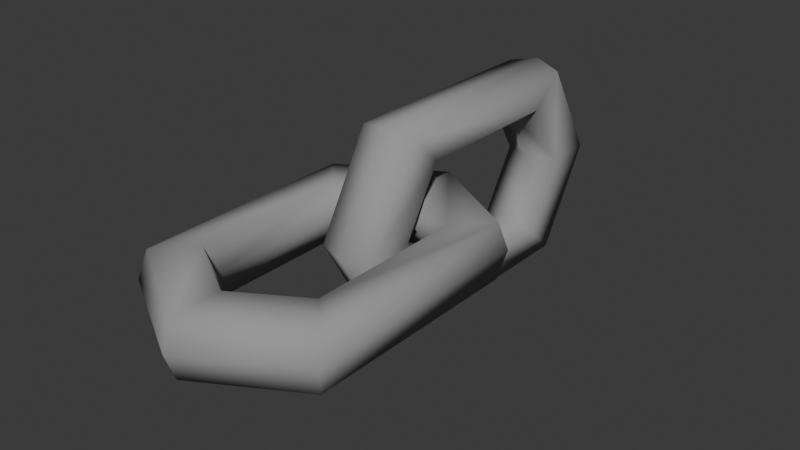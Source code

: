 # Source: Chain.blend  (saved by Blender 5.1.30; exported with 4.5.12 LTS)
import bpy
from mathutils import Matrix  # noqa: F401  (used for matrix-valued properties, if any)

bpy.ops.wm.read_factory_settings(use_empty=True)
scene = bpy.context.scene
scene.name = 'Scene'

# ---- collections
col_collection = bpy.data.collections.new('Collection'); scene.collection.children.link(col_collection)

# ---- materials (node trees are filled in below, after node groups)
mat_chain = bpy.data.materials.new('Chain')
mat_chain.roughness = 1.0

# ---- material node trees
mat_chain.use_nodes = True; mat_chain.node_tree.nodes.clear()
_N = mat_chain.node_tree.nodes; _L = mat_chain.node_tree.links
n0 = _N.new('ShaderNodeBsdfPrincipled'); n0.name = 'Principled BSDF'; n0.location = (0, 300)
n0.inputs[0].default_value = (0.335, 0.335, 0.335, 1.0)
n0.inputs[2].default_value = 1.0
n0.inputs[13].default_value = 0.0
n1 = _N.new('ShaderNodeOutputMaterial'); n1.name = 'Material Output'; n1.location = (280, 300)
_L.new(n0.outputs[0], n1.inputs[0])
n1.is_active_output = True

# ---- world
world_world = bpy.data.worlds.new('World'); scene.world = world_world
world_world.use_nodes = True; world_world.node_tree.nodes.clear()
_N = world_world.node_tree.nodes; _L = world_world.node_tree.links
n0 = _N.new('ShaderNodeOutputWorld'); n0.name = 'World Output'; n0.location = (200, 100)
n1 = _N.new('ShaderNodeBackground'); n1.name = 'Background'; n1.location = (-200, 100)
n1.inputs[0].default_value = (0.05088, 0.05088, 0.05088, 1.0)
_L.new(n1.outputs[0], n0.inputs[0])
n0.is_active_output = True
world_world.color = (0.05088, 0.05088, 0.05088)
world_world.sun_shadow_jitter_overblur = 0.0

# ---- meshes
me_circle = bpy.data.meshes.new('Circle')
me_circle.from_pydata([(-8.263e-08, 0.05, -0.1285), (-0.1732, 0.05, -0.02854), (-0.1732, 0.05, 0.3715), (-8.263e-08, 0.05, 0.4715), (0.1732, 0.05, 0.3715), (0.1732, 0.05, -0.02854), (-8.263e-08, 0.05, -0.04034), (-0.1174, 0.05, 0.03026), (-0.1174, 0.05, 0.3127), (-8.263e-08, 0.05, 0.3833), (0.1174, 0.05, 0.3127), (0.1174, 0.05, 0.03026), (-8.263e-08, -0.05, -0.1285), (-0.1732, -0.05, -0.02854), (-0.1732, -0.05, 0.3715), (-8.263e-08, -0.05, 0.4715), (0.1732, -0.05, 0.3715), (0.1732, -0.05, -0.02854), (-8.263e-08, -0.05, -0.04034), (-0.1174, -0.05, 0.03026), (-0.1174, -0.05, 0.3127), (-8.263e-08, -0.05, 0.3833), (0.1174, -0.05, 0.3127), (0.1174, -0.05, 0.03026), (-6.772e-08, -1.421e-08, 0.3643), (0.1068, -1.421e-08, 0.3), (-6.772e-08, -1.421e-08, -0.02136), (-0.1068, -1.421e-08, 0.04291), (0.1068, -1.421e-08, 0.04291), (-0.1068, -1.421e-08, 0.3), (-8.263e-08, -1.421e-08, -0.1475), (0.1841, -1.421e-08, -0.04115), (-8.263e-08, -1.421e-08, 0.4904), (-0.1841, -1.421e-08, 0.3841), (0.1841, -1.421e-08, 0.3841), (-0.1841, -1.421e-08, -0.04115), (-8.123e-09, 0.1841, -0.3841), (6.778e-09, -0.1841, 0.04115), (2.168e-08, 0.1841, 0.04115), (2.548e-08, 7.08e-08, 0.1475), (-2.302e-08, -0.1841, -0.3841), (-2.268e-08, 1.19e-07, -0.4904), (1.423e-08, 0.1068, -0.04291), (-1.557e-08, -0.1068, -0.3), (-6.726e-10, 0.1068, -0.3), (-1.316e-08, 9.453e-08, -0.3643), (6.778e-09, -0.1068, -0.04291), (1.595e-08, 6.541e-08, 0.02136), (-0.05, -0.1174, -0.3127), (-0.05, -0.1174, -0.03026), (-0.05, 8.141e-08, 0.04034), (-0.05, 0.1174, -0.03026), (-0.05, 0.1174, -0.3127), (-0.05, 1.112e-07, -0.3833), (-0.05, -0.1732, -0.3715), (-0.05, -0.1732, 0.02854), (-0.05, 7.396e-08, 0.1285), (-0.05, 0.1732, 0.02854), (-0.05, 0.1732, -0.3715), (-0.05, 1.187e-07, -0.4715), (0.05, -0.1174, -0.3127), (0.05, -0.1174, -0.03026), (0.05, 7.768e-08, 0.04034), (0.05, 0.1174, -0.03026), (0.05, 0.1174, -0.3127), (0.05, 1.075e-07, -0.3833), (0.05, -0.1732, -0.3715), (0.05, -0.1732, 0.02854), (0.05, 7.023e-08, 0.1285), (0.05, 0.1732, 0.02854), (0.05, 0.1732, -0.3715), (0.05, 1.149e-07, -0.4715)], [], [(5, 11, 10, 4), (3, 9, 8, 2), (1, 7, 6, 0), (0, 6, 11, 5), (4, 10, 9, 3), (2, 8, 7, 1), (17, 16, 22, 23), (15, 14, 20, 21), (13, 12, 18, 19), (12, 17, 23, 18), (16, 15, 21, 22), (14, 13, 19, 20), (30, 31, 17, 12), (32, 33, 14, 15), (24, 25, 22, 21), (26, 27, 19, 18), (34, 32, 15, 16), (25, 28, 23, 22), (35, 30, 12, 13), (27, 29, 20, 19), (31, 34, 16, 17), (28, 26, 18, 23), (33, 35, 13, 14), (29, 24, 21, 20), (8, 9, 24, 29), (11, 6, 26, 28), (7, 8, 29, 27), (10, 11, 28, 25), (6, 7, 27, 26), (9, 10, 25, 24), (2, 1, 35, 33), (5, 4, 34, 31), (1, 0, 30, 35), (4, 3, 32, 34), (3, 2, 33, 32), (0, 5, 31, 30), (71, 66, 40, 41), (68, 69, 38, 39), (67, 68, 39, 37), (70, 71, 41, 36), (66, 67, 37, 40), (69, 70, 36, 38), (62, 61, 46, 47), (65, 64, 44, 45), (61, 60, 43, 46), (64, 63, 42, 44), (60, 65, 45, 43), (63, 62, 47, 42), (42, 47, 50, 51), (38, 36, 58, 57), (43, 45, 53, 48), (40, 37, 55, 54), (44, 42, 51, 52), (36, 41, 59, 58), (46, 43, 48, 49), (37, 39, 56, 55), (45, 44, 52, 53), (47, 46, 49, 50), (39, 38, 57, 56), (41, 40, 54, 59), (57, 58, 52, 51), (55, 56, 50, 49), (59, 54, 48, 53), (58, 59, 53, 52), (56, 57, 51, 50), (54, 55, 49, 48), (69, 63, 64, 70), (67, 61, 62, 68), (71, 65, 60, 66), (70, 64, 65, 71), (68, 62, 63, 69), (66, 60, 61, 67)])
me_circle.polygons.foreach_set('use_smooth', [True] * 72)
_uv = me_circle.uv_layers.new(name='UVMap')
_uv.uv.foreach_set('vector', [0.03514, 0.135, 0.07973, 0.1836, 0.07974, 0.4034, 0.0351, 0.452, 0.178, 0.5376, 0.1781, 0.4613, 0.2765, 0.4036, 0.3212, 0.4522, 0.3211, 0.1353, 0.2765, 0.1838, 0.1781, 0.126, 0.1782, 0.04965, 0.1782, 0.04965, 0.1781, 0.126, 0.07973, 0.1836, 0.03514, 0.135, 0.0351, 0.452, 0.07974, 0.4034, 0.1781, 0.4613, 0.178, 0.5376, 0.3212, 0.4522, 0.2765, 0.4036, 0.2765, 0.1838, 0.3211, 0.1353, 0.1352, 0.6235, 0.4522, 0.6234, 0.4036, 0.668, 0.1838, 0.6681, 0.5376, 0.7665, 0.4521, 0.9094, 0.4035, 0.8648, 0.4613, 0.7664, 0.1352, 0.9094, 0.04965, 0.7664, 0.126, 0.7664, 0.1838, 0.8648, 0.04965, 0.7664, 0.1352, 0.6235, 0.1838, 0.6681, 0.126, 0.7664, 0.4522, 0.6234, 0.5376, 0.7665, 0.4613, 0.7664, 0.4036, 0.668, 0.4521, 0.9094, 0.1352, 0.9094, 0.1838, 0.8648, 0.4035, 0.8648, 0.000682, 0.7664, 0.1102, 0.5891, 0.1352, 0.6235, 0.04965, 0.7664, 0.5866, 0.7665, 0.4772, 0.9438, 0.4521, 0.9094, 0.5376, 0.7665, 0.4229, 0.7664, 0.3812, 0.6963, 0.4036, 0.668, 0.4613, 0.7664, 0.1642, 0.7664, 0.2059, 0.8365, 0.1838, 0.8648, 0.126, 0.7664, 0.4773, 0.5891, 0.5866, 0.7665, 0.5376, 0.7665, 0.4522, 0.6234, 0.3812, 0.6963, 0.2059, 0.6964, 0.1838, 0.6681, 0.4036, 0.668, 0.11, 0.9438, 0.000682, 0.7664, 0.04965, 0.7664, 0.1352, 0.9094, 0.2059, 0.8365, 0.3812, 0.8366, 0.4035, 0.8648, 0.1838, 0.8648, 0.1102, 0.5891, 0.4773, 0.5891, 0.4522, 0.6234, 0.1352, 0.6235, 0.2059, 0.6964, 0.1642, 0.7664, 0.126, 0.7664, 0.1838, 0.6681, 0.4772, 0.9438, 0.11, 0.9438, 0.1352, 0.9094, 0.4521, 0.9094, 0.3812, 0.8366, 0.4229, 0.7664, 0.4613, 0.7664, 0.4035, 0.8648, 0.2765, 0.4036, 0.1781, 0.4613, 0.1781, 0.4229, 0.2483, 0.3812, 0.07973, 0.1836, 0.1781, 0.126, 0.1781, 0.1643, 0.1079, 0.206, 0.2765, 0.1838, 0.2765, 0.4036, 0.2483, 0.3812, 0.2481, 0.2059, 0.07974, 0.4034, 0.07973, 0.1836, 0.1079, 0.206, 0.1081, 0.3813, 0.1781, 0.126, 0.2765, 0.1838, 0.2481, 0.2059, 0.1781, 0.1643, 0.1781, 0.4613, 0.07974, 0.4034, 0.1081, 0.3813, 0.1781, 0.4229, 0.3212, 0.4522, 0.3211, 0.1353, 0.3555, 0.1102, 0.3555, 0.4774, 0.03514, 0.135, 0.0351, 0.452, 0.0007118, 0.477, 0.0008502, 0.1099, 0.3211, 0.1353, 0.1782, 0.04965, 0.1782, 0.0006822, 0.3555, 0.1102, 0.0351, 0.452, 0.178, 0.5376, 0.178, 0.5866, 0.0007118, 0.477, 0.178, 0.5376, 0.3212, 0.4522, 0.3555, 0.4774, 0.178, 0.5866, 0.1782, 0.04965, 0.03514, 0.135, 0.0008502, 0.1099, 0.1782, 0.0006822, 0.5369, 0.5376, 0.68, 0.4522, 0.7143, 0.4774, 0.5369, 0.5866, 0.5371, 0.04966, 0.394, 0.1351, 0.3597, 0.1099, 0.5371, 0.0006822, 0.68, 0.1353, 0.5371, 0.04966, 0.5371, 0.0006822, 0.7144, 0.1103, 0.3941, 0.452, 0.5369, 0.5376, 0.5369, 0.5866, 0.3597, 0.477, 0.68, 0.4522, 0.68, 0.1353, 0.7144, 0.1103, 0.7143, 0.4774, 0.394, 0.1351, 0.3941, 0.452, 0.3597, 0.477, 0.3597, 0.1099, 0.537, 0.126, 0.6354, 0.1839, 0.607, 0.206, 0.537, 0.1643, 0.537, 0.4613, 0.4387, 0.4035, 0.467, 0.3814, 0.537, 0.423, 0.6354, 0.1839, 0.6354, 0.4037, 0.6072, 0.3813, 0.607, 0.206, 0.4387, 0.4035, 0.4386, 0.1837, 0.4668, 0.2061, 0.467, 0.3814, 0.6354, 0.4037, 0.537, 0.4613, 0.537, 0.423, 0.6072, 0.3813, 0.4386, 0.1837, 0.537, 0.126, 0.537, 0.1643, 0.4668, 0.2061, 0.7523, 0.7944, 0.8225, 0.8362, 0.8225, 0.8745, 0.7241, 0.8168, 0.6451, 0.8904, 0.6452, 0.5233, 0.6795, 0.5484, 0.6795, 0.8654, 0.8925, 0.6191, 0.8225, 0.5775, 0.8225, 0.5392, 0.9208, 0.597, 0.9998, 0.5234, 0.9998, 0.8906, 0.9655, 0.8654, 0.9654, 0.5485, 0.7524, 0.6191, 0.7523, 0.7944, 0.7241, 0.8168, 0.7241, 0.597, 0.6452, 0.5233, 0.8225, 0.4139, 0.8225, 0.4629, 0.6795, 0.5484, 0.8927, 0.7944, 0.8925, 0.6191, 0.9208, 0.597, 0.9209, 0.8168, 0.9998, 0.8906, 0.8224, 0.9998, 0.8224, 0.9508, 0.9655, 0.8654, 0.8225, 0.5775, 0.7524, 0.6191, 0.7241, 0.597, 0.8225, 0.5392, 0.8225, 0.8362, 0.8927, 0.7944, 0.9209, 0.8168, 0.8225, 0.8745, 0.8224, 0.9998, 0.6451, 0.8904, 0.6795, 0.8654, 0.8224, 0.9508, 0.8225, 0.4139, 0.9998, 0.5234, 0.9654, 0.5485, 0.8225, 0.4629, 0.6795, 0.8654, 0.6795, 0.5484, 0.7241, 0.597, 0.7241, 0.8168, 0.9655, 0.8654, 0.8224, 0.9508, 0.8225, 0.8745, 0.9209, 0.8168, 0.8225, 0.4629, 0.9654, 0.5485, 0.9208, 0.597, 0.8225, 0.5392, 0.6795, 0.5484, 0.8225, 0.4629, 0.8225, 0.5392, 0.7241, 0.597, 0.8224, 0.9508, 0.6795, 0.8654, 0.7241, 0.8168, 0.8225, 0.8745, 0.9654, 0.5485, 0.9655, 0.8654, 0.9209, 0.8168, 0.9208, 0.597, 0.394, 0.1351, 0.4386, 0.1837, 0.4387, 0.4035, 0.3941, 0.452, 0.68, 0.1353, 0.6354, 0.1839, 0.537, 0.126, 0.5371, 0.04966, 0.5369, 0.5376, 0.537, 0.4613, 0.6354, 0.4037, 0.68, 0.4522, 0.3941, 0.452, 0.4387, 0.4035, 0.537, 0.4613, 0.5369, 0.5376, 0.5371, 0.04966, 0.537, 0.126, 0.4386, 0.1837, 0.394, 0.1351, 0.68, 0.4522, 0.6354, 0.4037, 0.6354, 0.1839, 0.68, 0.1353])
me_circle.materials.append(mat_chain)
me_circle.update()
me_circle.normals_split_custom_set([tuple(v) for v in zip(*[iter([0.6135, 0.7205, -0.3234, -0.3743, 0.8991, 0.2271, -0.3743, 0.8991, -0.2271, 0.6135, 0.7205, 0.3234, 0.0, 0.7418, 0.6706, 7.179e-07, 0.9137, -0.4063, 0.3743, 0.8991, -0.2271, -0.6135, 0.7205, 0.3234, -0.6135, 0.7205, -0.3234, 0.3743, 0.8991, 0.2271, 3.215e-08, 0.9137, 0.4063, 0.0, 0.7418, -0.6706, 0.0, 0.7418, -0.6706, 3.215e-08, 0.9137, 0.4063, -0.3743, 0.8991, 0.2271, 0.6135, 0.7205, -0.3234, 0.6135, 0.7205, 0.3234, -0.3743, 0.8991, -0.2271, 7.179e-07, 0.9137, -0.4063, 0.0, 0.7418, 0.6706, -0.6135, 0.7205, 0.3234, 0.3743, 0.8991, -0.2271, 0.3743, 0.8991, 0.2271, -0.6135, 0.7205, -0.3234, 0.6135, -0.7205, -0.3234, 0.6135, -0.7205, 0.3234, -0.3743, -0.8991, -0.2271, -0.3743, -0.8991, 0.2271, 0.0, -0.7418, 0.6706, -0.6135, -0.7205, 0.3234, 0.3743, -0.8991, -0.2271, 7.179e-07, -0.9137, -0.4063, -0.6135, -0.7205, -0.3234, 0.0, -0.7418, -0.6706, 3.215e-08, -0.9137, 0.4063, 0.3743, -0.8991, 0.2271, 0.0, -0.7418, -0.6706, 0.6135, -0.7205, -0.3234, -0.3743, -0.8991, 0.2271, 3.215e-08, -0.9137, 0.4063, 0.6135, -0.7205, 0.3234, 0.0, -0.7418, 0.6706, 7.179e-07, -0.9137, -0.4063, -0.3743, -0.8991, -0.2271, -0.6135, -0.7205, 0.3234, -0.6135, -0.7205, -0.3234, 0.3743, -0.8991, 0.2271, 0.3743, -0.8991, -0.2271, 0.0, 0.0, -1.0, 0.8512, 0.0, -0.5249, 0.6135, -0.7205, -0.3234, 0.0, -0.7418, -0.6706, 0.0, -1.3e-08, 1.0, -0.8512, -1.258e-08, 0.5249, -0.6135, -0.7205, 0.3234, 0.0, -0.7418, 0.6706, 2.043e-06, -3.126e-08, -1.0, -0.8896, 2.065e-08, -0.4568, -0.3743, -0.8991, -0.2271, 7.179e-07, -0.9137, -0.4063, -1.355e-07, 2.084e-08, 1.0, 0.8896, 3.613e-08, 0.4568, 0.3743, -0.8991, 0.2271, 3.215e-08, -0.9137, 0.4063, 0.8512, -1.258e-08, 0.5249, 0.0, -1.3e-08, 1.0, 0.0, -0.7418, 0.6706, 0.6135, -0.7205, 0.3234, -0.8896, 2.065e-08, -0.4568, -0.8896, 5.162e-08, 0.4568, -0.3743, -0.8991, 0.2271, -0.3743, -0.8991, -0.2271, -0.8512, 0.0, -0.5249, 0.0, 0.0, -1.0, 0.0, -0.7418, -0.6706, -0.6135, -0.7205, -0.3234, 0.8896, 3.613e-08, 0.4568, 0.8896, 3.097e-08, -0.4568, 0.3743, -0.8991, -0.2271, 0.3743, -0.8991, 0.2271, 0.8512, 0.0, -0.5249, 0.8512, -1.258e-08, 0.5249, 0.6135, -0.7205, 0.3234, 0.6135, -0.7205, -0.3234, -0.8896, 5.162e-08, 0.4568, -1.355e-07, 2.084e-08, 1.0, 3.215e-08, -0.9137, 0.4063, -0.3743, -0.8991, 0.2271, -0.8512, -1.258e-08, 0.5249, -0.8512, 0.0, -0.5249, -0.6135, -0.7205, -0.3234, -0.6135, -0.7205, 0.3234, 0.8896, 3.097e-08, -0.4568, 2.043e-06, -3.126e-08, -1.0, 7.179e-07, -0.9137, -0.4063, 0.3743, -0.8991, -0.2271, 0.3743, 0.8991, -0.2271, 7.179e-07, 0.9137, -0.4063, 2.043e-06, -3.126e-08, -1.0, 0.8896, 3.097e-08, -0.4568, -0.3743, 0.8991, 0.2271, 3.215e-08, 0.9137, 0.4063, -1.355e-07, 2.084e-08, 1.0, -0.8896, 5.162e-08, 0.4568, 0.3743, 0.8991, 0.2271, 0.3743, 0.8991, -0.2271, 0.8896, 3.097e-08, -0.4568, 0.8896, 3.613e-08, 0.4568, -0.3743, 0.8991, -0.2271, -0.3743, 0.8991, 0.2271, -0.8896, 5.162e-08, 0.4568, -0.8896, 2.065e-08, -0.4568, 3.215e-08, 0.9137, 0.4063, 0.3743, 0.8991, 0.2271, 0.8896, 3.613e-08, 0.4568, -1.355e-07, 2.084e-08, 1.0, 7.179e-07, 0.9137, -0.4063, -0.3743, 0.8991, -0.2271, -0.8896, 2.065e-08, -0.4568, 2.043e-06, -3.126e-08, -1.0, -0.6135, 0.7205, 0.3234, -0.6135, 0.7205, -0.3234, -0.8512, 0.0, -0.5249, -0.8512, -1.258e-08, 0.5249, 0.6135, 0.7205, -0.3234, 0.6135, 0.7205, 0.3234, 0.8512, -1.258e-08, 0.5249, 0.8512, 0.0, -0.5249, -0.6135, 0.7205, -0.3234, 0.0, 0.7418, -0.6706, 0.0, 0.0, -1.0, -0.8512, 0.0, -0.5249, 0.6135, 0.7205, 0.3234, 0.0, 0.7418, 0.6706, 0.0, -1.3e-08, 1.0, 0.8512, -1.258e-08, 0.5249, 0.0, 0.7418, 0.6706, -0.6135, 0.7205, 0.3234, -0.8512, -1.258e-08, 0.5249, 0.0, -1.3e-08, 1.0, 0.0, 0.7418, -0.6706, 0.6135, 0.7205, -0.3234, 0.8512, 0.0, -0.5249, 0.0, 0.0, -1.0, 0.7418, -2.61e-08, -0.6706, 0.7205, -0.6135, -0.3234, -6.29e-09, -0.8512, -0.5249, -6.5e-09, 1.3e-08, -1.0, 0.7418, -1.19e-07, 0.6706, 0.7205, 0.6135, 0.3234, -3.145e-08, 0.8512, 0.5249, 6.5e-09, -7.8e-08, 1.0, 0.7205, -0.6135, 0.3234, 0.7418, -1.19e-07, 0.6706, 6.5e-09, -7.8e-08, 1.0, -6.29e-09, -0.8512, 0.5249, 0.7205, 0.6135, -0.3234, 0.7418, -2.61e-08, -0.6706, -6.5e-09, 1.3e-08, -1.0, 0.0, 0.8512, -0.5249, 0.7205, -0.6135, -0.3234, 0.7205, -0.6135, 0.3234, -6.29e-09, -0.8512, 0.5249, -6.29e-09, -0.8512, -0.5249, 0.7205, 0.6135, 0.3234, 0.7205, 0.6135, -0.3234, 0.0, 0.8512, -0.5249, -3.145e-08, 0.8512, 0.5249, 0.9137, -7.518e-07, -0.4063, 0.8991, 0.3743, -0.2271, -1.342e-07, 0.8896, -0.4568, -5.21e-08, -1.97e-06, -1.0, 0.9137, -1.156e-07, 0.4063, 0.8991, -0.3743, 0.2271, -1.032e-08, -0.8896, 0.4568, -1.355e-07, 2.084e-08, 1.0, 0.8991, 0.3743, -0.2271, 0.8991, 0.3743, 0.2271, -1.032e-07, 0.8896, 0.4568, -1.342e-07, 0.8896, -0.4568, 0.8991, -0.3743, 0.2271, 0.8991, -0.3743, -0.2271, 9.808e-08, -0.8896, -0.4568, -1.032e-08, -0.8896, 0.4568, 0.8991, 0.3743, 0.2271, 0.9137, -1.156e-07, 0.4063, -1.355e-07, 2.084e-08, 1.0, -1.032e-07, 0.8896, 0.4568, 0.8991, -0.3743, -0.2271, 0.9137, -7.518e-07, -0.4063, -5.21e-08, -1.97e-06, -1.0, 9.808e-08, -0.8896, -0.4568, 9.808e-08, -0.8896, -0.4568, -5.21e-08, -1.97e-06, -1.0, -0.9137, -6.801e-07, -0.4063, -0.8991, -0.3743, -0.2271, -3.145e-08, 0.8512, 0.5249, 0.0, 0.8512, -0.5249, -0.7205, 0.6135, -0.3234, -0.7205, 0.6135, 0.3234, -1.032e-07, 0.8896, 0.4568, -1.355e-07, 2.084e-08, 1.0, -0.9137, 2.314e-08, 0.4063, -0.8991, 0.3743, 0.2271, -6.29e-09, -0.8512, -0.5249, -6.29e-09, -0.8512, 0.5249, -0.7205, -0.6135, 0.3234, -0.7205, -0.6135, -0.3234, -1.032e-08, -0.8896, 0.4568, 9.808e-08, -0.8896, -0.4568, -0.8991, -0.3743, -0.2271, -0.8991, -0.3743, 0.2271, 0.0, 0.8512, -0.5249, -6.5e-09, 1.3e-08, -1.0, -0.7418, -6.025e-09, -0.6706, -0.7205, 0.6135, -0.3234, -1.342e-07, 0.8896, -0.4568, -1.032e-07, 0.8896, 0.4568, -0.8991, 0.3743, 0.2271, -0.8991, 0.3743, -0.2271, -6.29e-09, -0.8512, 0.5249, 6.5e-09, -7.8e-08, 1.0, -0.7418, -2.426e-08, 0.6706, -0.7205, -0.6135, 0.3234, -1.355e-07, 2.084e-08, 1.0, -1.032e-08, -0.8896, 0.4568, -0.8991, -0.3743, 0.2271, -0.9137, 2.314e-08, 0.4063, -5.21e-08, -1.97e-06, -1.0, -1.342e-07, 0.8896, -0.4568, -0.8991, 0.3743, -0.2271, -0.9137, -6.801e-07, -0.4063, 6.5e-09, -7.8e-08, 1.0, -3.145e-08, 0.8512, 0.5249, -0.7205, 0.6135, 0.3234, -0.7418, -2.426e-08, 0.6706, -6.5e-09, 1.3e-08, -1.0, -6.29e-09, -0.8512, -0.5249, -0.7205, -0.6135, -0.3234, -0.7418, -6.025e-09, -0.6706, -0.7205, 0.6135, 0.3234, -0.7205, 0.6135, -0.3234, -0.8991, -0.3743, 0.2271, -0.8991, -0.3743, -0.2271, -0.7205, -0.6135, 0.3234, -0.7418, -2.426e-08, 0.6706, -0.9137, -6.801e-07, -0.4063, -0.8991, 0.3743, -0.2271, -0.7418, -6.025e-09, -0.6706, -0.7205, -0.6135, -0.3234, -0.8991, 0.3743, 0.2271, -0.9137, 2.314e-08, 0.4063, -0.7205, 0.6135, -0.3234, -0.7418, -6.025e-09, -0.6706, -0.9137, 2.314e-08, 0.4063, -0.8991, -0.3743, 0.2271, -0.7418, -2.426e-08, 0.6706, -0.7205, 0.6135, 0.3234, -0.8991, -0.3743, -0.2271, -0.9137, -6.801e-07, -0.4063, -0.7205, -0.6135, -0.3234, -0.7205, -0.6135, 0.3234, -0.8991, 0.3743, -0.2271, -0.8991, 0.3743, 0.2271, 0.7205, 0.6135, 0.3234, 0.8991, -0.3743, -0.2271, 0.8991, -0.3743, 0.2271, 0.7205, 0.6135, -0.3234, 0.7205, -0.6135, 0.3234, 0.8991, 0.3743, -0.2271, 0.9137, -7.518e-07, -0.4063, 0.7418, -1.19e-07, 0.6706, 0.7418, -2.61e-08, -0.6706, 0.9137, -1.156e-07, 0.4063, 0.8991, 0.3743, 0.2271, 0.7205, -0.6135, -0.3234, 0.7205, 0.6135, -0.3234, 0.8991, -0.3743, 0.2271, 0.9137, -1.156e-07, 0.4063, 0.7418, -2.61e-08, -0.6706, 0.7418, -1.19e-07, 0.6706, 0.9137, -7.518e-07, -0.4063, 0.8991, -0.3743, -0.2271, 0.7205, 0.6135, 0.3234, 0.7205, -0.6135, -0.3234, 0.8991, 0.3743, 0.2271, 0.8991, 0.3743, -0.2271, 0.7205, -0.6135, 0.3234])] * 3)])

# ---- objects
ob_circle = bpy.data.objects.new('Circle', me_circle)

# ---- transforms, parenting, visibility, modifiers, constraints
ob_circle.location = (0.0, 0.0, 0.0)
ob_circle.rotation_euler = (1.571, -0.0, 0.0)

# ---- collection membership
col_collection.objects.link(ob_circle)

# ---- scene / render settings (as saved in the file)
scene.frame_start = 1; scene.frame_end = 250; scene.frame_set(1)
scene.render.engine = 'BLENDER_EEVEE_NEXT'
scene.render.bake_bias = 0.0
scene.render.bake_samples = 0
scene.cycles.sampling_pattern = 'TABULATED_SOBOL'
scene.eevee.use_volume_custom_range = False
bpy.context.view_layer.update()

# ---- added for rendering (the .blend has no active camera and no usable light): camera, sun
cam_auto = bpy.data.cameras.new('AutoCamera')
cam_auto.lens = 50.0
cam_auto.sensor_width = 36.0
cam_auto.clip_end = 1000.0
ob_auto_camera = bpy.data.objects.new('AutoCamera', cam_auto)
scene.collection.objects.link(ob_auto_camera)
ob_auto_camera.location = (1.02745, -1.23294, 0.82196)
ob_auto_camera.rotation_euler = (1.09748, -7.21219e-08, 0.694738)
scene.camera = ob_auto_camera
light_auto_sun = bpy.data.lights.new('AutoSun', 'SUN')
light_auto_sun.energy = 3.0
light_auto_sun.angle = 0.0523599
ob_auto_sun = bpy.data.objects.new('AutoSun', light_auto_sun)
scene.collection.objects.link(ob_auto_sun)
ob_auto_sun.rotation_euler = (0.872665, 0.174533, 0.523599)
bpy.context.view_layer.update()

